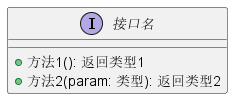

The diagram above was rendered by PlantUML. Its source (embedded in the PNG):
@startuml
interface 接口名 {
  + 方法1(): 返回类型1
  + 方法2(param: 类型): 返回类型2
}
@enduml